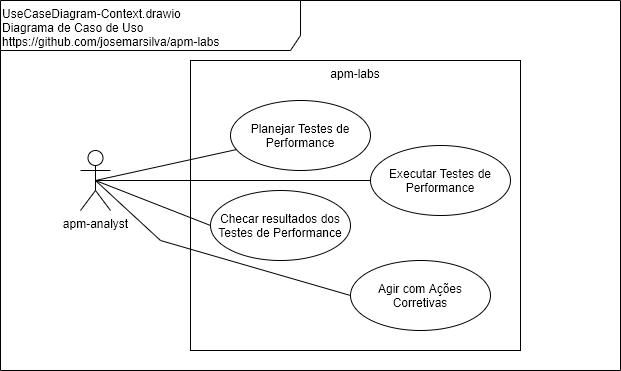

The diagram above was exported from draw.io. Its source (the exported page's mxGraphModel, read from the mxfile embedded in the PNG):
<mxGraphModel dx="868" dy="568" grid="1" gridSize="10" guides="1" tooltips="1" connect="1" arrows="1" fold="1" page="1" pageScale="1" pageWidth="827" pageHeight="1169" math="0" shadow="0">
  <root>
    <mxCell id="0" />
    <mxCell id="1" parent="0" />
    <mxCell id="6OetropUeBoLzL2Sj7KS-1" value="UseCaseDiagram-Context.drawio&lt;br&gt;Diagrama de Caso de Uso&lt;br&gt;https://github.com/josemarsilva/apm-labs" style="shape=umlFrame;whiteSpace=wrap;html=1;width=300;height=50;verticalAlign=top;align=left;" parent="1" vertex="1">
      <mxGeometry x="10" y="10" width="620" height="370" as="geometry" />
    </mxCell>
    <mxCell id="6OetropUeBoLzL2Sj7KS-2" value="&lt;div style=&quot;text-align: center&quot;&gt;&lt;span&gt;apm-analyst&lt;/span&gt;&lt;/div&gt;" style="shape=umlActor;verticalLabelPosition=bottom;labelBackgroundColor=#ffffff;verticalAlign=top;html=1;align=center;" parent="1" vertex="1">
      <mxGeometry x="90" y="160" width="30" height="60" as="geometry" />
    </mxCell>
    <mxCell id="6OetropUeBoLzL2Sj7KS-3" value="&lt;div style=&quot;text-align: center&quot;&gt;&lt;span&gt;apm-labs&lt;/span&gt;&lt;/div&gt;" style="rounded=0;whiteSpace=wrap;html=1;align=center;verticalAlign=top;" parent="1" vertex="1">
      <mxGeometry x="200" y="70" width="330" height="290" as="geometry" />
    </mxCell>
    <mxCell id="6OetropUeBoLzL2Sj7KS-4" value="Planejar Testes de Performance" style="ellipse;whiteSpace=wrap;html=1;align=center;" parent="1" vertex="1">
      <mxGeometry x="240" y="110" width="140" height="70" as="geometry" />
    </mxCell>
    <mxCell id="6OetropUeBoLzL2Sj7KS-5" style="rounded=0;orthogonalLoop=1;jettySize=auto;html=1;endArrow=none;endFill=0;exitX=0.5;exitY=0.5;exitDx=0;exitDy=0;exitPerimeter=0;" parent="1" source="6OetropUeBoLzL2Sj7KS-2" target="6OetropUeBoLzL2Sj7KS-4" edge="1">
      <mxGeometry relative="1" as="geometry" />
    </mxCell>
    <mxCell id="JBpXZCoj4L8aK7i0VRth-1" value="Checar resultados dos Testes de Performance" style="ellipse;whiteSpace=wrap;html=1;align=center;" parent="1" vertex="1">
      <mxGeometry x="220" y="200" width="140" height="70" as="geometry" />
    </mxCell>
    <mxCell id="JBpXZCoj4L8aK7i0VRth-2" value="Agir com Ações Corretivas" style="ellipse;whiteSpace=wrap;html=1;align=center;" parent="1" vertex="1">
      <mxGeometry x="360" y="270" width="140" height="70" as="geometry" />
    </mxCell>
    <mxCell id="JBpXZCoj4L8aK7i0VRth-3" value="Executar Testes de Performance" style="ellipse;whiteSpace=wrap;html=1;align=center;" parent="1" vertex="1">
      <mxGeometry x="380" y="155" width="140" height="70" as="geometry" />
    </mxCell>
    <mxCell id="JBpXZCoj4L8aK7i0VRth-5" style="rounded=0;orthogonalLoop=1;jettySize=auto;html=1;endArrow=none;endFill=0;entryX=0;entryY=0.5;entryDx=0;entryDy=0;exitX=0.5;exitY=0.5;exitDx=0;exitDy=0;exitPerimeter=0;" parent="1" source="6OetropUeBoLzL2Sj7KS-2" target="JBpXZCoj4L8aK7i0VRth-1" edge="1">
      <mxGeometry relative="1" as="geometry">
        <mxPoint x="130" y="167.5581395348837" as="sourcePoint" />
        <mxPoint x="263.4389997959304" y="145.8355116611276" as="targetPoint" />
      </mxGeometry>
    </mxCell>
    <mxCell id="JBpXZCoj4L8aK7i0VRth-6" style="rounded=0;orthogonalLoop=1;jettySize=auto;html=1;endArrow=none;endFill=0;entryX=0;entryY=0.5;entryDx=0;entryDy=0;exitX=0.5;exitY=0.5;exitDx=0;exitDy=0;exitPerimeter=0;" parent="1" source="6OetropUeBoLzL2Sj7KS-2" target="JBpXZCoj4L8aK7i0VRth-3" edge="1">
      <mxGeometry relative="1" as="geometry">
        <mxPoint x="115" y="170" as="sourcePoint" />
        <mxPoint x="230" y="215" as="targetPoint" />
      </mxGeometry>
    </mxCell>
    <mxCell id="JBpXZCoj4L8aK7i0VRth-7" style="rounded=0;orthogonalLoop=1;jettySize=auto;html=1;endArrow=none;endFill=0;entryX=0;entryY=0.5;entryDx=0;entryDy=0;exitX=0.5;exitY=0.5;exitDx=0;exitDy=0;exitPerimeter=0;" parent="1" source="6OetropUeBoLzL2Sj7KS-2" target="JBpXZCoj4L8aK7i0VRth-2" edge="1">
      <mxGeometry relative="1" as="geometry">
        <mxPoint x="115" y="200" as="sourcePoint" />
        <mxPoint x="230" y="245" as="targetPoint" />
        <Array as="points">
          <mxPoint x="170" y="250" />
        </Array>
      </mxGeometry>
    </mxCell>
  </root>
</mxGraphModel>